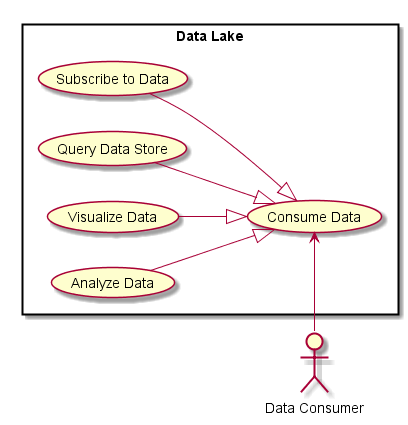

The diagram above was rendered by PlantUML. Its source (embedded in the PNG):
@startuml

left to right direction

:Data Consumer: as Actor

rectangle "Data Lake" {
    (Consume Data) as U1
    (Subscribe to Data) as U11
    (Query Data Store) as U12
    (Visualize Data) as U13
    (Analyze Data) as U14
}

U11 --|> U1
U12 --|> U1
U13 --|> U1
U14 --|> U1
Actor -> U1

@enduml